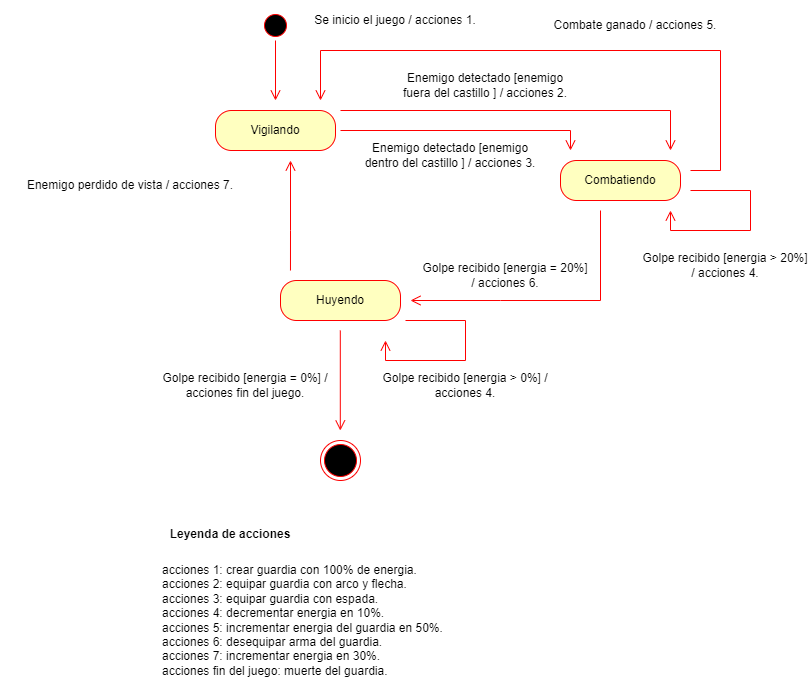

The diagram above was exported from draw.io. Its source (the exported page's mxGraphModel, read from the mxfile embedded in the PNG):
<mxGraphModel dx="1601" dy="730" grid="1" gridSize="10" guides="1" tooltips="1" connect="1" arrows="1" fold="1" page="1" pageScale="1" pageWidth="850" pageHeight="1100" math="0" shadow="0">
  <root>
    <mxCell id="0" />
    <mxCell id="1" parent="0" />
    <mxCell id="QgW3XsRWUBkVfsdrmvDZ-1" value="" style="ellipse;html=1;shape=endState;fillColor=#000000;strokeColor=#ff0000;" parent="1" vertex="1">
      <mxGeometry x="360" y="480" width="40" height="40" as="geometry" />
    </mxCell>
    <mxCell id="QgW3XsRWUBkVfsdrmvDZ-2" value="" style="ellipse;html=1;shape=startState;fillColor=#000000;strokeColor=#ff0000;" parent="1" vertex="1">
      <mxGeometry x="300" y="50" width="30" height="30" as="geometry" />
    </mxCell>
    <mxCell id="QgW3XsRWUBkVfsdrmvDZ-3" value="" style="edgeStyle=orthogonalEdgeStyle;html=1;verticalAlign=bottom;endArrow=open;endSize=8;strokeColor=#ff0000;rounded=0;" parent="1" source="QgW3XsRWUBkVfsdrmvDZ-2" edge="1">
      <mxGeometry relative="1" as="geometry">
        <mxPoint x="315" y="140" as="targetPoint" />
      </mxGeometry>
    </mxCell>
    <mxCell id="QgW3XsRWUBkVfsdrmvDZ-4" value="Vigilando" style="rounded=1;whiteSpace=wrap;html=1;arcSize=40;fontColor=#000000;fillColor=#ffffc0;strokeColor=#ff0000;" parent="1" vertex="1">
      <mxGeometry x="255" y="150" width="120" height="40" as="geometry" />
    </mxCell>
    <mxCell id="QgW3XsRWUBkVfsdrmvDZ-8" value="Se inicio el juego / acciones 1." style="text;html=1;strokeColor=none;fillColor=none;align=center;verticalAlign=middle;whiteSpace=wrap;rounded=0;" parent="1" vertex="1">
      <mxGeometry x="350" y="40" width="170" height="40" as="geometry" />
    </mxCell>
    <mxCell id="QgW3XsRWUBkVfsdrmvDZ-9" value="acciones 1: crear guardia con 100% de energia.&lt;br&gt;acciones 2: equipar guardia con arco y flecha.&lt;br&gt;acciones 3: equipar guardia con espada.&lt;br&gt;acciones 4: decrementar energia en 10%.&lt;br&gt;acciones 5: incrementar energia del guardia en 50%.&lt;br&gt;acciones 6: desequipar arma del guardia.&lt;br&gt;acciones 7: incrementar energia en 30%.&lt;br&gt;acciones fin del juego: muerte del guardia." style="text;html=1;strokeColor=none;fillColor=none;align=left;verticalAlign=middle;whiteSpace=wrap;rounded=0;" parent="1" vertex="1">
      <mxGeometry x="200" y="590" width="400" height="140" as="geometry" />
    </mxCell>
    <mxCell id="QgW3XsRWUBkVfsdrmvDZ-10" value="Leyenda de acciones" style="text;align=center;fontStyle=1;verticalAlign=middle;spacingLeft=3;spacingRight=3;strokeColor=none;rotatable=0;points=[[0,0.5],[1,0.5]];portConstraint=eastwest;" parent="1" vertex="1">
      <mxGeometry x="200" y="560" width="140" height="26" as="geometry" />
    </mxCell>
    <mxCell id="PDYVoj9jzw2K8YEv_V87-1" value="Combatiendo" style="rounded=1;whiteSpace=wrap;html=1;arcSize=40;fontColor=#000000;fillColor=#ffffc0;strokeColor=#ff0000;" vertex="1" parent="1">
      <mxGeometry x="600" y="200" width="120" height="40" as="geometry" />
    </mxCell>
    <mxCell id="PDYVoj9jzw2K8YEv_V87-2" value="" style="edgeStyle=orthogonalEdgeStyle;html=1;verticalAlign=bottom;endArrow=open;endSize=8;strokeColor=#ff0000;rounded=0;" edge="1" parent="1">
      <mxGeometry relative="1" as="geometry">
        <mxPoint x="710" y="190" as="targetPoint" />
        <mxPoint x="380" y="150" as="sourcePoint" />
        <Array as="points">
          <mxPoint x="710" y="150" />
          <mxPoint x="710" y="190" />
        </Array>
      </mxGeometry>
    </mxCell>
    <mxCell id="PDYVoj9jzw2K8YEv_V87-3" value="Enemigo detectado [enemigo fuera del castillo ] / acciones 2." style="text;html=1;strokeColor=none;fillColor=none;align=center;verticalAlign=middle;whiteSpace=wrap;rounded=0;" vertex="1" parent="1">
      <mxGeometry x="440" y="110" width="170" height="30" as="geometry" />
    </mxCell>
    <mxCell id="PDYVoj9jzw2K8YEv_V87-4" value="" style="edgeStyle=orthogonalEdgeStyle;html=1;verticalAlign=bottom;endArrow=open;endSize=8;strokeColor=#ff0000;rounded=0;" edge="1" parent="1">
      <mxGeometry relative="1" as="geometry">
        <mxPoint x="610" y="190" as="targetPoint" />
        <mxPoint x="380" y="170" as="sourcePoint" />
        <Array as="points">
          <mxPoint x="610" y="170" />
          <mxPoint x="610" y="190" />
        </Array>
      </mxGeometry>
    </mxCell>
    <mxCell id="PDYVoj9jzw2K8YEv_V87-5" value="Enemigo detectado [enemigo dentro del castillo ] / acciones 3." style="text;html=1;strokeColor=none;fillColor=none;align=center;verticalAlign=middle;whiteSpace=wrap;rounded=0;" vertex="1" parent="1">
      <mxGeometry x="400" y="180" width="180" height="30" as="geometry" />
    </mxCell>
    <mxCell id="PDYVoj9jzw2K8YEv_V87-6" value="" style="edgeStyle=orthogonalEdgeStyle;html=1;verticalAlign=bottom;endArrow=open;endSize=8;strokeColor=#ff0000;rounded=0;" edge="1" parent="1">
      <mxGeometry relative="1" as="geometry">
        <mxPoint x="360" y="140" as="targetPoint" />
        <mxPoint x="730" y="210" as="sourcePoint" />
        <Array as="points">
          <mxPoint x="760" y="210" />
          <mxPoint x="760" y="90" />
          <mxPoint x="360" y="90" />
        </Array>
      </mxGeometry>
    </mxCell>
    <mxCell id="PDYVoj9jzw2K8YEv_V87-7" value="Golpe recibido [energia = 20%] / acciones 6." style="text;html=1;strokeColor=none;fillColor=none;align=center;verticalAlign=middle;whiteSpace=wrap;rounded=0;" vertex="1" parent="1">
      <mxGeometry x="460" y="300" width="170" height="30" as="geometry" />
    </mxCell>
    <mxCell id="PDYVoj9jzw2K8YEv_V87-8" value="" style="edgeStyle=orthogonalEdgeStyle;html=1;verticalAlign=bottom;endArrow=open;endSize=8;strokeColor=#ff0000;rounded=0;" edge="1" parent="1">
      <mxGeometry relative="1" as="geometry">
        <mxPoint x="710" y="250" as="targetPoint" />
        <mxPoint x="730" y="230" as="sourcePoint" />
        <Array as="points">
          <mxPoint x="790" y="230" />
          <mxPoint x="790" y="270" />
          <mxPoint x="710" y="270" />
        </Array>
      </mxGeometry>
    </mxCell>
    <mxCell id="PDYVoj9jzw2K8YEv_V87-9" value="Combate ganado / acciones 5." style="text;html=1;strokeColor=none;fillColor=none;align=center;verticalAlign=middle;whiteSpace=wrap;rounded=0;" vertex="1" parent="1">
      <mxGeometry x="590" y="50" width="170" height="30" as="geometry" />
    </mxCell>
    <mxCell id="PDYVoj9jzw2K8YEv_V87-10" value="Golpe recibido [energia = 0%] / acciones fin del juego." style="text;html=1;strokeColor=none;fillColor=none;align=center;verticalAlign=middle;whiteSpace=wrap;rounded=0;" vertex="1" parent="1">
      <mxGeometry x="200" y="410" width="170" height="30" as="geometry" />
    </mxCell>
    <mxCell id="PDYVoj9jzw2K8YEv_V87-11" value="Huyendo" style="rounded=1;whiteSpace=wrap;html=1;arcSize=40;fontColor=#000000;fillColor=#ffffc0;strokeColor=#ff0000;" vertex="1" parent="1">
      <mxGeometry x="320" y="320" width="120" height="40" as="geometry" />
    </mxCell>
    <mxCell id="PDYVoj9jzw2K8YEv_V87-12" value="" style="edgeStyle=orthogonalEdgeStyle;html=1;verticalAlign=bottom;endArrow=open;endSize=8;strokeColor=#ff0000;rounded=0;" edge="1" parent="1">
      <mxGeometry relative="1" as="geometry">
        <mxPoint x="450" y="340" as="targetPoint" />
        <mxPoint x="640" y="250" as="sourcePoint" />
        <Array as="points">
          <mxPoint x="640" y="340" />
          <mxPoint x="540" y="340" />
        </Array>
      </mxGeometry>
    </mxCell>
    <mxCell id="PDYVoj9jzw2K8YEv_V87-13" value="Golpe recibido [energia &amp;gt; 20%] / acciones 4." style="text;html=1;strokeColor=none;fillColor=none;align=center;verticalAlign=middle;whiteSpace=wrap;rounded=0;" vertex="1" parent="1">
      <mxGeometry x="680" y="290" width="170" height="30" as="geometry" />
    </mxCell>
    <mxCell id="PDYVoj9jzw2K8YEv_V87-14" value="" style="edgeStyle=orthogonalEdgeStyle;html=1;verticalAlign=bottom;endArrow=open;endSize=8;strokeColor=#ff0000;rounded=0;" edge="1" parent="1">
      <mxGeometry relative="1" as="geometry">
        <mxPoint x="425" y="380" as="targetPoint" />
        <mxPoint x="445" y="360" as="sourcePoint" />
        <Array as="points">
          <mxPoint x="505" y="360" />
          <mxPoint x="505" y="400" />
          <mxPoint x="425" y="400" />
        </Array>
      </mxGeometry>
    </mxCell>
    <mxCell id="PDYVoj9jzw2K8YEv_V87-15" value="" style="edgeStyle=orthogonalEdgeStyle;html=1;verticalAlign=bottom;endArrow=open;endSize=8;strokeColor=#ff0000;rounded=0;" edge="1" parent="1">
      <mxGeometry relative="1" as="geometry">
        <mxPoint x="379.8" y="470" as="targetPoint" />
        <mxPoint x="379.8" y="370" as="sourcePoint" />
      </mxGeometry>
    </mxCell>
    <mxCell id="PDYVoj9jzw2K8YEv_V87-16" value="Golpe recibido [energia &amp;gt; 0%] / acciones 4." style="text;html=1;strokeColor=none;fillColor=none;align=center;verticalAlign=middle;whiteSpace=wrap;rounded=0;" vertex="1" parent="1">
      <mxGeometry x="420" y="410" width="170" height="30" as="geometry" />
    </mxCell>
    <mxCell id="PDYVoj9jzw2K8YEv_V87-17" value="" style="edgeStyle=orthogonalEdgeStyle;html=1;verticalAlign=bottom;endArrow=open;endSize=8;strokeColor=#ff0000;rounded=0;" edge="1" parent="1">
      <mxGeometry relative="1" as="geometry">
        <mxPoint x="330" y="200" as="targetPoint" />
        <mxPoint x="329.97" y="310" as="sourcePoint" />
        <Array as="points">
          <mxPoint x="329.9985714285717" y="310" />
          <mxPoint x="329.9985714285717" y="270" />
          <mxPoint x="249.9985714285717" y="270" />
        </Array>
      </mxGeometry>
    </mxCell>
    <mxCell id="PDYVoj9jzw2K8YEv_V87-18" value="Enemigo perdido de vista / acciones 7." style="text;html=1;strokeColor=none;fillColor=none;align=center;verticalAlign=middle;whiteSpace=wrap;rounded=0;" vertex="1" parent="1">
      <mxGeometry x="40" y="210" width="260" height="30" as="geometry" />
    </mxCell>
  </root>
</mxGraphModel>